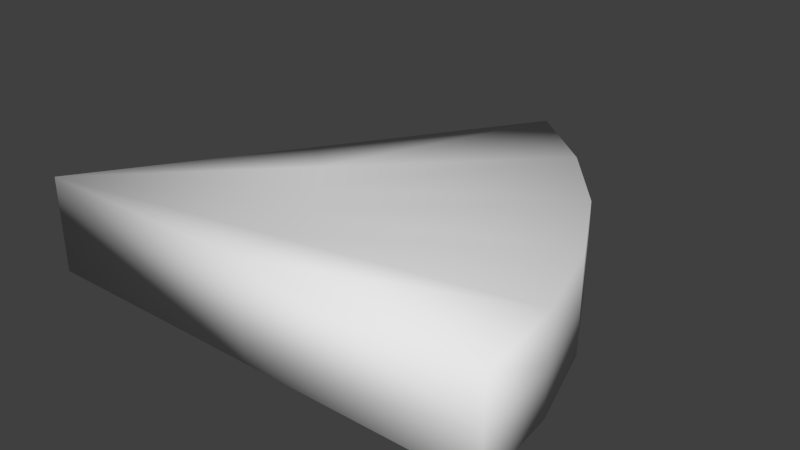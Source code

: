# Source: Watermelon.blend  (saved by Blender 2.75.0; exported with 4.5.12 LTS)
import bpy
from mathutils import Matrix  # noqa: F401  (used for matrix-valued properties, if any)

bpy.ops.wm.read_factory_settings(use_empty=True)
scene = bpy.context.scene
scene.name = 'Scene'

# ---- collections
col_collection_1 = bpy.data.collections.new('Collection 1'); scene.collection.children.link(col_collection_1)

# ---- world
world_world = bpy.data.worlds.new('World'); scene.world = world_world
world_world.color = (0.05088, 0.05088, 0.05088)
world_world.use_sun_shadow = False
world_world.sun_shadow_jitter_overblur = 0.0
world_world.cycles.sampling_method = 'MANUAL'
world_world.cycles.sample_map_resolution = 256

# ---- meshes
me_cylinder = bpy.data.meshes.new('Cylinder')
me_cylinder.from_pydata([(0.0, 0.0, -0.0495), (0.0, 0.0, 0.0495), (0.2702, 0.4044, -0.0495), (0.2702, 0.4044, 0.0495), (0.3439, 0.3439, -0.0495), (0.3439, 0.3439, 0.0495), (0.4044, 0.2702, -0.0495), (0.4044, 0.2702, 0.0495), (0.4493, 0.1861, -0.0495), (0.4493, 0.1861, 0.0495), (0.477, 0.09488, -0.0495), (0.477, 0.09488, 0.0495), (0.4863, -2.532e-07, -0.0495), (0.4863, -2.532e-07, 0.0495), (0.4863, -2.532e-07, 0.0), (0.477, 0.09488, 0.0), (0.4493, 0.1861, 0.0), (0.4044, 0.2702, 0.0), (0.3439, 0.3439, 0.0), (0.2702, 0.4044, 0.0), (0.2432, -1.266e-07, -0.0495), (0.2432, -1.266e-07, 0.0495), (0.1351, 0.2022, 0.0495), (0.1351, 0.2022, -0.0495), (0.2385, 0.04744, 0.0495), (0.2247, 0.09305, 0.0495), (0.2022, 0.1351, 0.0495), (0.1719, 0.1719, 0.0495), (0.2385, 0.04744, -0.0495), (0.2247, 0.09305, -0.0495), (0.2022, 0.1351, -0.0495), (0.1719, 0.1719, -0.0495)], [], [(0, 23, 31), (27, 5, 3, 22), (0, 31, 30), (26, 7, 5, 27), (19, 3, 5, 18), (0, 30, 29), (25, 9, 7, 26), (18, 5, 7, 17), (0, 29, 28), (24, 11, 9, 25), (17, 7, 9, 16), (0, 28, 20), (21, 13, 11, 24), (16, 9, 11, 15), (3, 19, 2, 23, 22), (15, 11, 13, 14), (2, 19, 18, 4), (4, 18, 17, 6), (6, 17, 16, 8), (8, 16, 15, 10), (10, 15, 14, 12), (20, 21, 1, 0), (12, 14, 13, 21, 20), (22, 23, 0, 1), (1, 27, 22), (1, 21, 24), (1, 24, 25), (1, 25, 26), (1, 26, 27), (28, 10, 12, 20), (29, 8, 10, 28), (30, 6, 8, 29), (31, 4, 6, 30), (23, 2, 4, 31)])
me_cylinder.polygons.foreach_set('use_smooth', [True] * 34)
_uv = me_cylinder.uv_layers.new(name='UVMap')
_uv.uv.foreach_set('vector', [0.7969, 0.4531, 0.7969, 0.4531, 0.7969, 0.4531, 0.7969, 0.4531, 0.7969, 0.9844, 0.6875, 0.9844, 0.6875, 0.4531, 0.7969, 0.4531, 0.7969, 0.4531, 0.7969, 0.4531, 0.7969, 0.4531, 0.7969, 0.9844, 0.6875, 0.9844, 0.6875, 0.4531, 0.9219, 0.9219, 0.9219, 0.7188, 0.9219, 0.7188, 0.9219, 0.9219, 0.7969, 0.4531, 0.7969, 0.4531, 0.7969, 0.4531, 0.7969, 0.4531, 0.7969, 0.9844, 0.6875, 0.9844, 0.6875, 0.4531, 0.9219, 0.9219, 0.9219, 0.7188, 0.9219, 0.7188, 0.9219, 0.9219, 0.7969, 0.4531, 0.7969, 0.4531, 0.7969, 0.4531, 0.7969, 0.4531, 0.7969, 0.9844, 0.6875, 0.9844, 0.6875, 0.4531, 0.9219, 0.9219, 0.9219, 0.7188, 0.9219, 0.7188, 0.9219, 0.9219, 0.7969, 0.4531, 0.7969, 0.4531, 0.7969, 0.4531, 0.7969, 0.4531, 0.7969, 0.9844, 0.6875, 0.9844, 0.6875, 0.4531, 0.9219, 0.9219, 0.9219, 0.7188, 0.9219, 0.7188, 0.9219, 0.9219, 0.7969, 0.9844, 0.7969, 0.9844, 0.7969, 0.9844, 0.7969, 0.4688, 0.7969, 0.4688, 0.9219, 0.9219, 0.9219, 0.7188, 0.9219, 0.7188, 0.9219, 0.9219, 0.9219, 0.7188, 0.9219, 0.9219, 0.9219, 0.9219, 0.9219, 0.7188, 0.9219, 0.7188, 0.9219, 0.9219, 0.9219, 0.9219, 0.9219, 0.7188, 0.9219, 0.7188, 0.9219, 0.9219, 0.9219, 0.9219, 0.9219, 0.7188, 0.9219, 0.7188, 0.9219, 0.9219, 0.9219, 0.9219, 0.9219, 0.7188, 0.9219, 0.7188, 0.9219, 0.9219, 0.9219, 0.9219, 0.9219, 0.7188, 0.7969, 0.4688, 0.7969, 0.4688, 0.7969, 0.4531, 0.7969, 0.4531, 0.7969, 0.9844, 0.7969, 0.9844, 0.7969, 0.9844, 0.7969, 0.4688, 0.7969, 0.4688, 0.7969, 0.4688, 0.7969, 0.4688, 0.7969, 0.4531, 0.7969, 0.4531, 0.7969, 0.4531, 0.7969, 0.4531, 0.7969, 0.4531, 0.7969, 0.4531, 0.7969, 0.4531, 0.7969, 0.4531, 0.7969, 0.4531, 0.7969, 0.4531, 0.7969, 0.4531, 0.7969, 0.4531, 0.7969, 0.4531, 0.7969, 0.4531, 0.7969, 0.4531, 0.7969, 0.4531, 0.7969, 0.4531, 0.6875, 0.4531, 0.6875, 0.9844, 0.7969, 0.9844, 0.7969, 0.4531, 0.6875, 0.4531, 0.6875, 0.9844, 0.7969, 0.9844, 0.7969, 0.4531, 0.6875, 0.4531, 0.6875, 0.9844, 0.7969, 0.9844, 0.7969, 0.4531, 0.6875, 0.4531, 0.6875, 0.9844, 0.7969, 0.9844, 0.7969, 0.4531, 0.6875, 0.4531, 0.6875, 0.9844, 0.7969, 0.9844, 0.7969, 0.4531])
me_cylinder.use_remesh_preserve_volume = False
me_cylinder.use_remesh_preserve_attributes = False
me_cylinder.use_mirror_vertex_groups = False
me_cylinder.update()

# ---- objects
ob_cylinder = bpy.data.objects.new('Cylinder', me_cylinder)

# ---- transforms, parenting, visibility, modifiers, constraints
ob_cylinder.location = (0.0, 0.0, 0.0)
ob_cylinder.lineart.crease_threshold = 0.0

# ---- collection membership
col_collection_1.objects.link(ob_cylinder)

# ---- scene / render settings (as saved in the file)
scene.frame_start = 1; scene.frame_end = 250; scene.frame_set(1)
scene.render.engine = 'BLENDER_EEVEE_NEXT'
scene.render.image_settings.color_mode = 'RGB'
scene.render.image_settings.compression = 90
scene.render.resolution_percentage = 50
scene.render.dither_intensity = 0.0
scene.cycles.use_denoising = False
scene.cycles.samples = 10
scene.cycles.sampling_pattern = 'TABULATED_SOBOL'
scene.cycles.light_sampling_threshold = 0.0
scene.cycles.use_adaptive_sampling = False
scene.cycles.use_light_tree = False
scene.cycles.blur_glossy = 0.0
scene.cycles.volume_bounces = 1
scene.cycles.pixel_filter_type = 'GAUSSIAN'
scene.cycles.sample_clamp_indirect = 0.0
scene.view_settings.view_transform = 'Standard'
bpy.context.view_layer.update()

# ---- added for rendering (the .blend has no active camera and no usable light): camera, sun
cam_auto = bpy.data.cameras.new('AutoCamera')
cam_auto.lens = 50.0
cam_auto.sensor_width = 36.0
cam_auto.clip_end = 1000.0
ob_auto_camera = bpy.data.objects.new('AutoCamera', cam_auto)
scene.collection.objects.link(ob_auto_camera)
ob_auto_camera.location = (0.835471, -0.508586, 0.473846)
ob_auto_camera.rotation_euler = (1.09748, -7.21219e-08, 0.694738)
scene.camera = ob_auto_camera
light_auto_sun = bpy.data.lights.new('AutoSun', 'SUN')
light_auto_sun.energy = 3.0
light_auto_sun.angle = 0.0523599
ob_auto_sun = bpy.data.objects.new('AutoSun', light_auto_sun)
scene.collection.objects.link(ob_auto_sun)
ob_auto_sun.rotation_euler = (0.872665, 0.174533, 0.523599)
bpy.context.view_layer.update()
